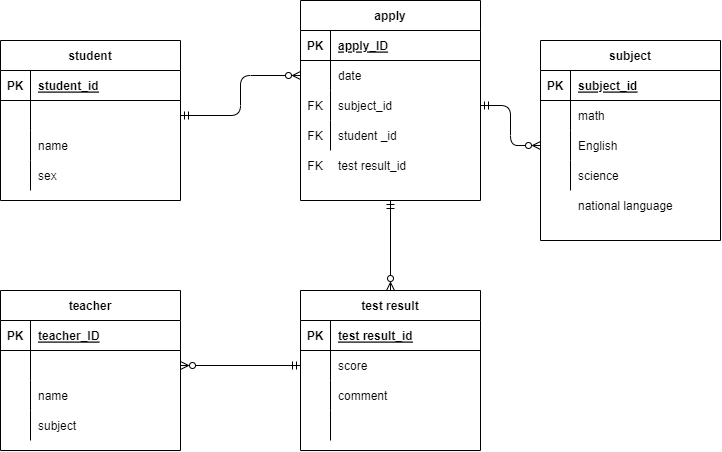

The diagram above was exported from draw.io. Its source (the exported page's mxGraphModel, read from the mxfile embedded in the PNG):
<mxGraphModel dx="781" dy="1007" grid="1" gridSize="10" guides="1" tooltips="1" connect="1" arrows="1" fold="1" page="1" pageScale="1" pageWidth="827" pageHeight="1169" math="0" shadow="0">
  <root>
    <mxCell id="0" />
    <mxCell id="1" parent="0" />
    <mxCell id="2" value="subject" style="shape=table;startSize=30;container=1;collapsible=1;childLayout=tableLayout;fixedRows=1;rowLines=0;fontStyle=1;align=center;resizeLast=1;" parent="1" vertex="1">
      <mxGeometry x="690" y="70" width="180" height="200" as="geometry" />
    </mxCell>
    <mxCell id="3" value="" style="shape=partialRectangle;collapsible=0;dropTarget=0;pointerEvents=0;fillColor=none;top=0;left=0;bottom=1;right=0;points=[[0,0.5],[1,0.5]];portConstraint=eastwest;" parent="2" vertex="1">
      <mxGeometry y="30" width="180" height="30" as="geometry" />
    </mxCell>
    <mxCell id="4" value="PK" style="shape=partialRectangle;connectable=0;fillColor=none;top=0;left=0;bottom=0;right=0;fontStyle=1;overflow=hidden;" parent="3" vertex="1">
      <mxGeometry width="30" height="30" as="geometry">
        <mxRectangle width="30" height="30" as="alternateBounds" />
      </mxGeometry>
    </mxCell>
    <mxCell id="5" value="subject_id" style="shape=partialRectangle;connectable=0;fillColor=none;top=0;left=0;bottom=0;right=0;align=left;spacingLeft=6;fontStyle=5;overflow=hidden;" parent="3" vertex="1">
      <mxGeometry x="30" width="150" height="30" as="geometry">
        <mxRectangle width="150" height="30" as="alternateBounds" />
      </mxGeometry>
    </mxCell>
    <mxCell id="6" value="" style="shape=partialRectangle;collapsible=0;dropTarget=0;pointerEvents=0;fillColor=none;top=0;left=0;bottom=0;right=0;points=[[0,0.5],[1,0.5]];portConstraint=eastwest;" parent="2" vertex="1">
      <mxGeometry y="60" width="180" height="30" as="geometry" />
    </mxCell>
    <mxCell id="7" value="" style="shape=partialRectangle;connectable=0;fillColor=none;top=0;left=0;bottom=0;right=0;editable=1;overflow=hidden;" parent="6" vertex="1">
      <mxGeometry width="30" height="30" as="geometry">
        <mxRectangle width="30" height="30" as="alternateBounds" />
      </mxGeometry>
    </mxCell>
    <mxCell id="8" value="math" style="shape=partialRectangle;connectable=0;fillColor=none;top=0;left=0;bottom=0;right=0;align=left;spacingLeft=6;overflow=hidden;" parent="6" vertex="1">
      <mxGeometry x="30" width="150" height="30" as="geometry">
        <mxRectangle width="150" height="30" as="alternateBounds" />
      </mxGeometry>
    </mxCell>
    <mxCell id="9" value="" style="shape=partialRectangle;collapsible=0;dropTarget=0;pointerEvents=0;fillColor=none;top=0;left=0;bottom=0;right=0;points=[[0,0.5],[1,0.5]];portConstraint=eastwest;" parent="2" vertex="1">
      <mxGeometry y="90" width="180" height="30" as="geometry" />
    </mxCell>
    <mxCell id="10" value="" style="shape=partialRectangle;connectable=0;fillColor=none;top=0;left=0;bottom=0;right=0;editable=1;overflow=hidden;" parent="9" vertex="1">
      <mxGeometry width="30" height="30" as="geometry">
        <mxRectangle width="30" height="30" as="alternateBounds" />
      </mxGeometry>
    </mxCell>
    <mxCell id="11" value="English" style="shape=partialRectangle;connectable=0;fillColor=none;top=0;left=0;bottom=0;right=0;align=left;spacingLeft=6;overflow=hidden;" parent="9" vertex="1">
      <mxGeometry x="30" width="150" height="30" as="geometry">
        <mxRectangle width="150" height="30" as="alternateBounds" />
      </mxGeometry>
    </mxCell>
    <mxCell id="12" value="" style="shape=partialRectangle;collapsible=0;dropTarget=0;pointerEvents=0;fillColor=none;top=0;left=0;bottom=0;right=0;points=[[0,0.5],[1,0.5]];portConstraint=eastwest;" parent="2" vertex="1">
      <mxGeometry y="120" width="180" height="30" as="geometry" />
    </mxCell>
    <mxCell id="13" value="" style="shape=partialRectangle;connectable=0;fillColor=none;top=0;left=0;bottom=0;right=0;editable=1;overflow=hidden;" parent="12" vertex="1">
      <mxGeometry width="30" height="30" as="geometry">
        <mxRectangle width="30" height="30" as="alternateBounds" />
      </mxGeometry>
    </mxCell>
    <mxCell id="14" value="science" style="shape=partialRectangle;connectable=0;fillColor=none;top=0;left=0;bottom=0;right=0;align=left;spacingLeft=6;overflow=hidden;" parent="12" vertex="1">
      <mxGeometry x="30" width="150" height="30" as="geometry">
        <mxRectangle width="150" height="30" as="alternateBounds" />
      </mxGeometry>
    </mxCell>
    <mxCell id="15" value="student" style="shape=table;startSize=30;container=1;collapsible=1;childLayout=tableLayout;fixedRows=1;rowLines=0;fontStyle=1;align=center;resizeLast=1;" parent="1" vertex="1">
      <mxGeometry x="150" y="70" width="180" height="160" as="geometry" />
    </mxCell>
    <mxCell id="16" value="" style="shape=partialRectangle;collapsible=0;dropTarget=0;pointerEvents=0;fillColor=none;top=0;left=0;bottom=1;right=0;points=[[0,0.5],[1,0.5]];portConstraint=eastwest;" parent="15" vertex="1">
      <mxGeometry y="30" width="180" height="30" as="geometry" />
    </mxCell>
    <mxCell id="17" value="PK" style="shape=partialRectangle;connectable=0;fillColor=none;top=0;left=0;bottom=0;right=0;fontStyle=1;overflow=hidden;" parent="16" vertex="1">
      <mxGeometry width="30" height="30" as="geometry">
        <mxRectangle width="30" height="30" as="alternateBounds" />
      </mxGeometry>
    </mxCell>
    <mxCell id="18" value="student_id" style="shape=partialRectangle;connectable=0;fillColor=none;top=0;left=0;bottom=0;right=0;align=left;spacingLeft=6;fontStyle=5;overflow=hidden;" parent="16" vertex="1">
      <mxGeometry x="30" width="150" height="30" as="geometry">
        <mxRectangle width="150" height="30" as="alternateBounds" />
      </mxGeometry>
    </mxCell>
    <mxCell id="19" value="" style="shape=partialRectangle;collapsible=0;dropTarget=0;pointerEvents=0;fillColor=none;top=0;left=0;bottom=0;right=0;points=[[0,0.5],[1,0.5]];portConstraint=eastwest;" parent="15" vertex="1">
      <mxGeometry y="60" width="180" height="30" as="geometry" />
    </mxCell>
    <mxCell id="20" value="" style="shape=partialRectangle;connectable=0;fillColor=none;top=0;left=0;bottom=0;right=0;editable=1;overflow=hidden;" parent="19" vertex="1">
      <mxGeometry width="30" height="30" as="geometry">
        <mxRectangle width="30" height="30" as="alternateBounds" />
      </mxGeometry>
    </mxCell>
    <mxCell id="21" value="" style="shape=partialRectangle;connectable=0;fillColor=none;top=0;left=0;bottom=0;right=0;align=left;spacingLeft=6;overflow=hidden;" parent="19" vertex="1">
      <mxGeometry x="30" width="150" height="30" as="geometry">
        <mxRectangle width="150" height="30" as="alternateBounds" />
      </mxGeometry>
    </mxCell>
    <mxCell id="22" value="" style="shape=partialRectangle;collapsible=0;dropTarget=0;pointerEvents=0;fillColor=none;top=0;left=0;bottom=0;right=0;points=[[0,0.5],[1,0.5]];portConstraint=eastwest;" parent="15" vertex="1">
      <mxGeometry y="90" width="180" height="30" as="geometry" />
    </mxCell>
    <mxCell id="23" value="" style="shape=partialRectangle;connectable=0;fillColor=none;top=0;left=0;bottom=0;right=0;editable=1;overflow=hidden;" parent="22" vertex="1">
      <mxGeometry width="30" height="30" as="geometry">
        <mxRectangle width="30" height="30" as="alternateBounds" />
      </mxGeometry>
    </mxCell>
    <mxCell id="24" value="name" style="shape=partialRectangle;connectable=0;fillColor=none;top=0;left=0;bottom=0;right=0;align=left;spacingLeft=6;overflow=hidden;" parent="22" vertex="1">
      <mxGeometry x="30" width="150" height="30" as="geometry">
        <mxRectangle width="150" height="30" as="alternateBounds" />
      </mxGeometry>
    </mxCell>
    <mxCell id="25" value="" style="shape=partialRectangle;collapsible=0;dropTarget=0;pointerEvents=0;fillColor=none;top=0;left=0;bottom=0;right=0;points=[[0,0.5],[1,0.5]];portConstraint=eastwest;" parent="15" vertex="1">
      <mxGeometry y="120" width="180" height="30" as="geometry" />
    </mxCell>
    <mxCell id="26" value="" style="shape=partialRectangle;connectable=0;fillColor=none;top=0;left=0;bottom=0;right=0;editable=1;overflow=hidden;" parent="25" vertex="1">
      <mxGeometry width="30" height="30" as="geometry">
        <mxRectangle width="30" height="30" as="alternateBounds" />
      </mxGeometry>
    </mxCell>
    <mxCell id="27" value="sex" style="shape=partialRectangle;connectable=0;fillColor=none;top=0;left=0;bottom=0;right=0;align=left;spacingLeft=6;overflow=hidden;" parent="25" vertex="1">
      <mxGeometry x="30" width="150" height="30" as="geometry">
        <mxRectangle width="150" height="30" as="alternateBounds" />
      </mxGeometry>
    </mxCell>
    <mxCell id="28" value="teacher" style="shape=table;startSize=30;container=1;collapsible=1;childLayout=tableLayout;fixedRows=1;rowLines=0;fontStyle=1;align=center;resizeLast=1;" parent="1" vertex="1">
      <mxGeometry x="150" y="320" width="180" height="160" as="geometry" />
    </mxCell>
    <mxCell id="29" value="" style="shape=partialRectangle;collapsible=0;dropTarget=0;pointerEvents=0;fillColor=none;top=0;left=0;bottom=1;right=0;points=[[0,0.5],[1,0.5]];portConstraint=eastwest;" parent="28" vertex="1">
      <mxGeometry y="30" width="180" height="30" as="geometry" />
    </mxCell>
    <mxCell id="30" value="PK" style="shape=partialRectangle;connectable=0;fillColor=none;top=0;left=0;bottom=0;right=0;fontStyle=1;overflow=hidden;" parent="29" vertex="1">
      <mxGeometry width="30" height="30" as="geometry">
        <mxRectangle width="30" height="30" as="alternateBounds" />
      </mxGeometry>
    </mxCell>
    <mxCell id="31" value="teacher_ID" style="shape=partialRectangle;connectable=0;fillColor=none;top=0;left=0;bottom=0;right=0;align=left;spacingLeft=6;fontStyle=5;overflow=hidden;" parent="29" vertex="1">
      <mxGeometry x="30" width="150" height="30" as="geometry">
        <mxRectangle width="150" height="30" as="alternateBounds" />
      </mxGeometry>
    </mxCell>
    <mxCell id="32" value="" style="shape=partialRectangle;collapsible=0;dropTarget=0;pointerEvents=0;fillColor=none;top=0;left=0;bottom=0;right=0;points=[[0,0.5],[1,0.5]];portConstraint=eastwest;" parent="28" vertex="1">
      <mxGeometry y="60" width="180" height="30" as="geometry" />
    </mxCell>
    <mxCell id="33" value="" style="shape=partialRectangle;connectable=0;fillColor=none;top=0;left=0;bottom=0;right=0;editable=1;overflow=hidden;" parent="32" vertex="1">
      <mxGeometry width="30" height="30" as="geometry">
        <mxRectangle width="30" height="30" as="alternateBounds" />
      </mxGeometry>
    </mxCell>
    <mxCell id="34" value="" style="shape=partialRectangle;connectable=0;fillColor=none;top=0;left=0;bottom=0;right=0;align=left;spacingLeft=6;overflow=hidden;" parent="32" vertex="1">
      <mxGeometry x="30" width="150" height="30" as="geometry">
        <mxRectangle width="150" height="30" as="alternateBounds" />
      </mxGeometry>
    </mxCell>
    <mxCell id="35" value="" style="shape=partialRectangle;collapsible=0;dropTarget=0;pointerEvents=0;fillColor=none;top=0;left=0;bottom=0;right=0;points=[[0,0.5],[1,0.5]];portConstraint=eastwest;" parent="28" vertex="1">
      <mxGeometry y="90" width="180" height="30" as="geometry" />
    </mxCell>
    <mxCell id="36" value="" style="shape=partialRectangle;connectable=0;fillColor=none;top=0;left=0;bottom=0;right=0;editable=1;overflow=hidden;" parent="35" vertex="1">
      <mxGeometry width="30" height="30" as="geometry">
        <mxRectangle width="30" height="30" as="alternateBounds" />
      </mxGeometry>
    </mxCell>
    <mxCell id="37" value="name" style="shape=partialRectangle;connectable=0;fillColor=none;top=0;left=0;bottom=0;right=0;align=left;spacingLeft=6;overflow=hidden;" parent="35" vertex="1">
      <mxGeometry x="30" width="150" height="30" as="geometry">
        <mxRectangle width="150" height="30" as="alternateBounds" />
      </mxGeometry>
    </mxCell>
    <mxCell id="38" value="" style="shape=partialRectangle;collapsible=0;dropTarget=0;pointerEvents=0;fillColor=none;top=0;left=0;bottom=0;right=0;points=[[0,0.5],[1,0.5]];portConstraint=eastwest;" parent="28" vertex="1">
      <mxGeometry y="120" width="180" height="30" as="geometry" />
    </mxCell>
    <mxCell id="39" value="" style="shape=partialRectangle;connectable=0;fillColor=none;top=0;left=0;bottom=0;right=0;editable=1;overflow=hidden;" parent="38" vertex="1">
      <mxGeometry width="30" height="30" as="geometry">
        <mxRectangle width="30" height="30" as="alternateBounds" />
      </mxGeometry>
    </mxCell>
    <mxCell id="40" value="subject" style="shape=partialRectangle;connectable=0;fillColor=none;top=0;left=0;bottom=0;right=0;align=left;spacingLeft=6;overflow=hidden;" parent="38" vertex="1">
      <mxGeometry x="30" width="150" height="30" as="geometry">
        <mxRectangle width="150" height="30" as="alternateBounds" />
      </mxGeometry>
    </mxCell>
    <mxCell id="79" style="edgeStyle=orthogonalEdgeStyle;html=1;entryX=0.5;entryY=0;entryDx=0;entryDy=0;startArrow=ERmandOne;startFill=0;endArrow=ERzeroToMany;endFill=0;" parent="1" source="44" target="57" edge="1">
      <mxGeometry relative="1" as="geometry" />
    </mxCell>
    <mxCell id="44" value="apply" style="shape=table;startSize=30;container=1;collapsible=1;childLayout=tableLayout;fixedRows=1;rowLines=0;fontStyle=1;align=center;resizeLast=1;" parent="1" vertex="1">
      <mxGeometry x="450" y="30" width="180" height="200" as="geometry" />
    </mxCell>
    <mxCell id="45" value="" style="shape=partialRectangle;collapsible=0;dropTarget=0;pointerEvents=0;fillColor=none;top=0;left=0;bottom=1;right=0;points=[[0,0.5],[1,0.5]];portConstraint=eastwest;" parent="44" vertex="1">
      <mxGeometry y="30" width="180" height="30" as="geometry" />
    </mxCell>
    <mxCell id="46" value="PK" style="shape=partialRectangle;connectable=0;fillColor=none;top=0;left=0;bottom=0;right=0;fontStyle=1;overflow=hidden;" parent="45" vertex="1">
      <mxGeometry width="30" height="30" as="geometry">
        <mxRectangle width="30" height="30" as="alternateBounds" />
      </mxGeometry>
    </mxCell>
    <mxCell id="47" value="apply_ID" style="shape=partialRectangle;connectable=0;fillColor=none;top=0;left=0;bottom=0;right=0;align=left;spacingLeft=6;fontStyle=5;overflow=hidden;" parent="45" vertex="1">
      <mxGeometry x="30" width="150" height="30" as="geometry">
        <mxRectangle width="150" height="30" as="alternateBounds" />
      </mxGeometry>
    </mxCell>
    <mxCell id="48" value="" style="shape=partialRectangle;collapsible=0;dropTarget=0;pointerEvents=0;fillColor=none;top=0;left=0;bottom=0;right=0;points=[[0,0.5],[1,0.5]];portConstraint=eastwest;" parent="44" vertex="1">
      <mxGeometry y="60" width="180" height="30" as="geometry" />
    </mxCell>
    <mxCell id="49" value="" style="shape=partialRectangle;connectable=0;fillColor=none;top=0;left=0;bottom=0;right=0;editable=1;overflow=hidden;" parent="48" vertex="1">
      <mxGeometry width="30" height="30" as="geometry">
        <mxRectangle width="30" height="30" as="alternateBounds" />
      </mxGeometry>
    </mxCell>
    <mxCell id="50" value="date" style="shape=partialRectangle;connectable=0;fillColor=none;top=0;left=0;bottom=0;right=0;align=left;spacingLeft=6;overflow=hidden;" parent="48" vertex="1">
      <mxGeometry x="30" width="150" height="30" as="geometry">
        <mxRectangle width="150" height="30" as="alternateBounds" />
      </mxGeometry>
    </mxCell>
    <mxCell id="51" value="" style="shape=partialRectangle;collapsible=0;dropTarget=0;pointerEvents=0;fillColor=none;top=0;left=0;bottom=0;right=0;points=[[0,0.5],[1,0.5]];portConstraint=eastwest;" parent="44" vertex="1">
      <mxGeometry y="90" width="180" height="30" as="geometry" />
    </mxCell>
    <mxCell id="52" value="FK" style="shape=partialRectangle;connectable=0;fillColor=none;top=0;left=0;bottom=0;right=0;editable=1;overflow=hidden;" parent="51" vertex="1">
      <mxGeometry width="30" height="30" as="geometry">
        <mxRectangle width="30" height="30" as="alternateBounds" />
      </mxGeometry>
    </mxCell>
    <mxCell id="53" value="subject_id" style="shape=partialRectangle;connectable=0;fillColor=none;top=0;left=0;bottom=0;right=0;align=left;spacingLeft=6;overflow=hidden;" parent="51" vertex="1">
      <mxGeometry x="30" width="150" height="30" as="geometry">
        <mxRectangle width="150" height="30" as="alternateBounds" />
      </mxGeometry>
    </mxCell>
    <mxCell id="54" value="" style="shape=partialRectangle;collapsible=0;dropTarget=0;pointerEvents=0;fillColor=none;top=0;left=0;bottom=0;right=0;points=[[0,0.5],[1,0.5]];portConstraint=eastwest;" parent="44" vertex="1">
      <mxGeometry y="120" width="180" height="30" as="geometry" />
    </mxCell>
    <mxCell id="55" value="FK" style="shape=partialRectangle;connectable=0;fillColor=none;top=0;left=0;bottom=0;right=0;editable=1;overflow=hidden;" parent="54" vertex="1">
      <mxGeometry width="30" height="30" as="geometry">
        <mxRectangle width="30" height="30" as="alternateBounds" />
      </mxGeometry>
    </mxCell>
    <mxCell id="56" value="student _id" style="shape=partialRectangle;connectable=0;fillColor=none;top=0;left=0;bottom=0;right=0;align=left;spacingLeft=6;overflow=hidden;" parent="54" vertex="1">
      <mxGeometry x="30" width="150" height="30" as="geometry">
        <mxRectangle width="150" height="30" as="alternateBounds" />
      </mxGeometry>
    </mxCell>
    <mxCell id="57" value="test result" style="shape=table;startSize=30;container=1;collapsible=1;childLayout=tableLayout;fixedRows=1;rowLines=0;fontStyle=1;align=center;resizeLast=1;" parent="1" vertex="1">
      <mxGeometry x="450" y="320" width="180" height="160" as="geometry" />
    </mxCell>
    <mxCell id="58" value="" style="shape=partialRectangle;collapsible=0;dropTarget=0;pointerEvents=0;fillColor=none;top=0;left=0;bottom=1;right=0;points=[[0,0.5],[1,0.5]];portConstraint=eastwest;" parent="57" vertex="1">
      <mxGeometry y="30" width="180" height="30" as="geometry" />
    </mxCell>
    <mxCell id="59" value="PK" style="shape=partialRectangle;connectable=0;fillColor=none;top=0;left=0;bottom=0;right=0;fontStyle=1;overflow=hidden;" parent="58" vertex="1">
      <mxGeometry width="30" height="30" as="geometry">
        <mxRectangle width="30" height="30" as="alternateBounds" />
      </mxGeometry>
    </mxCell>
    <mxCell id="60" value="test result_id" style="shape=partialRectangle;connectable=0;fillColor=none;top=0;left=0;bottom=0;right=0;align=left;spacingLeft=6;fontStyle=5;overflow=hidden;" parent="58" vertex="1">
      <mxGeometry x="30" width="150" height="30" as="geometry">
        <mxRectangle width="150" height="30" as="alternateBounds" />
      </mxGeometry>
    </mxCell>
    <mxCell id="61" value="" style="shape=partialRectangle;collapsible=0;dropTarget=0;pointerEvents=0;fillColor=none;top=0;left=0;bottom=0;right=0;points=[[0,0.5],[1,0.5]];portConstraint=eastwest;" parent="57" vertex="1">
      <mxGeometry y="60" width="180" height="30" as="geometry" />
    </mxCell>
    <mxCell id="62" value="" style="shape=partialRectangle;connectable=0;fillColor=none;top=0;left=0;bottom=0;right=0;editable=1;overflow=hidden;" parent="61" vertex="1">
      <mxGeometry width="30" height="30" as="geometry">
        <mxRectangle width="30" height="30" as="alternateBounds" />
      </mxGeometry>
    </mxCell>
    <mxCell id="63" value="score" style="shape=partialRectangle;connectable=0;fillColor=none;top=0;left=0;bottom=0;right=0;align=left;spacingLeft=6;overflow=hidden;" parent="61" vertex="1">
      <mxGeometry x="30" width="150" height="30" as="geometry">
        <mxRectangle width="150" height="30" as="alternateBounds" />
      </mxGeometry>
    </mxCell>
    <mxCell id="64" value="" style="shape=partialRectangle;collapsible=0;dropTarget=0;pointerEvents=0;fillColor=none;top=0;left=0;bottom=0;right=0;points=[[0,0.5],[1,0.5]];portConstraint=eastwest;" parent="57" vertex="1">
      <mxGeometry y="90" width="180" height="30" as="geometry" />
    </mxCell>
    <mxCell id="65" value="" style="shape=partialRectangle;connectable=0;fillColor=none;top=0;left=0;bottom=0;right=0;editable=1;overflow=hidden;" parent="64" vertex="1">
      <mxGeometry width="30" height="30" as="geometry">
        <mxRectangle width="30" height="30" as="alternateBounds" />
      </mxGeometry>
    </mxCell>
    <mxCell id="66" value="comment" style="shape=partialRectangle;connectable=0;fillColor=none;top=0;left=0;bottom=0;right=0;align=left;spacingLeft=6;overflow=hidden;" parent="64" vertex="1">
      <mxGeometry x="30" width="150" height="30" as="geometry">
        <mxRectangle width="150" height="30" as="alternateBounds" />
      </mxGeometry>
    </mxCell>
    <mxCell id="67" value="" style="shape=partialRectangle;collapsible=0;dropTarget=0;pointerEvents=0;fillColor=none;top=0;left=0;bottom=0;right=0;points=[[0,0.5],[1,0.5]];portConstraint=eastwest;" parent="57" vertex="1">
      <mxGeometry y="120" width="180" height="30" as="geometry" />
    </mxCell>
    <mxCell id="68" value="" style="shape=partialRectangle;connectable=0;fillColor=none;top=0;left=0;bottom=0;right=0;editable=1;overflow=hidden;" parent="67" vertex="1">
      <mxGeometry width="30" height="30" as="geometry">
        <mxRectangle width="30" height="30" as="alternateBounds" />
      </mxGeometry>
    </mxCell>
    <mxCell id="69" value="" style="shape=partialRectangle;connectable=0;fillColor=none;top=0;left=0;bottom=0;right=0;align=left;spacingLeft=6;overflow=hidden;" parent="67" vertex="1">
      <mxGeometry x="30" width="150" height="30" as="geometry">
        <mxRectangle width="150" height="30" as="alternateBounds" />
      </mxGeometry>
    </mxCell>
    <mxCell id="70" style="edgeStyle=orthogonalEdgeStyle;html=1;entryX=0;entryY=0.5;entryDx=0;entryDy=0;startArrow=ERmandOne;startFill=0;endArrow=ERzeroToMany;endFill=0;" parent="1" source="19" target="48" edge="1">
      <mxGeometry relative="1" as="geometry" />
    </mxCell>
    <mxCell id="71" value="" style="shape=partialRectangle;collapsible=0;dropTarget=0;pointerEvents=0;fillColor=none;top=0;left=0;bottom=0;right=0;points=[[0,0.5],[1,0.5]];portConstraint=eastwest;" parent="1" vertex="1">
      <mxGeometry x="690" y="220" width="180" height="30" as="geometry" />
    </mxCell>
    <mxCell id="72" value="" style="shape=partialRectangle;connectable=0;fillColor=none;top=0;left=0;bottom=0;right=0;editable=1;overflow=hidden;" parent="71" vertex="1">
      <mxGeometry width="30" height="30" as="geometry">
        <mxRectangle width="30" height="30" as="alternateBounds" />
      </mxGeometry>
    </mxCell>
    <mxCell id="73" value="national language" style="shape=partialRectangle;connectable=0;fillColor=none;top=0;left=0;bottom=0;right=0;align=left;spacingLeft=6;overflow=hidden;" parent="71" vertex="1">
      <mxGeometry x="30" width="150" height="30" as="geometry">
        <mxRectangle width="150" height="30" as="alternateBounds" />
      </mxGeometry>
    </mxCell>
    <mxCell id="75" style="edgeStyle=orthogonalEdgeStyle;html=1;entryX=0;entryY=0.5;entryDx=0;entryDy=0;startArrow=ERmandOne;startFill=0;endArrow=ERzeroToMany;endFill=0;" parent="1" source="51" target="9" edge="1">
      <mxGeometry relative="1" as="geometry" />
    </mxCell>
    <mxCell id="77" style="edgeStyle=orthogonalEdgeStyle;html=1;entryX=0;entryY=0.5;entryDx=0;entryDy=0;startArrow=ERzeroToMany;startFill=0;endArrow=ERmandOne;endFill=0;" parent="1" source="32" target="61" edge="1">
      <mxGeometry relative="1" as="geometry" />
    </mxCell>
    <mxCell id="80" value="FK" style="shape=partialRectangle;connectable=0;fillColor=none;top=0;left=0;bottom=0;right=0;editable=1;overflow=hidden;" vertex="1" parent="1">
      <mxGeometry x="450" y="180" width="30" height="30" as="geometry">
        <mxRectangle width="30" height="30" as="alternateBounds" />
      </mxGeometry>
    </mxCell>
    <mxCell id="81" value="test result_id" style="shape=partialRectangle;connectable=0;fillColor=none;top=0;left=0;bottom=0;right=0;align=left;spacingLeft=6;overflow=hidden;" vertex="1" parent="1">
      <mxGeometry x="480" y="180" width="150" height="30" as="geometry">
        <mxRectangle width="150" height="30" as="alternateBounds" />
      </mxGeometry>
    </mxCell>
  </root>
</mxGraphModel>